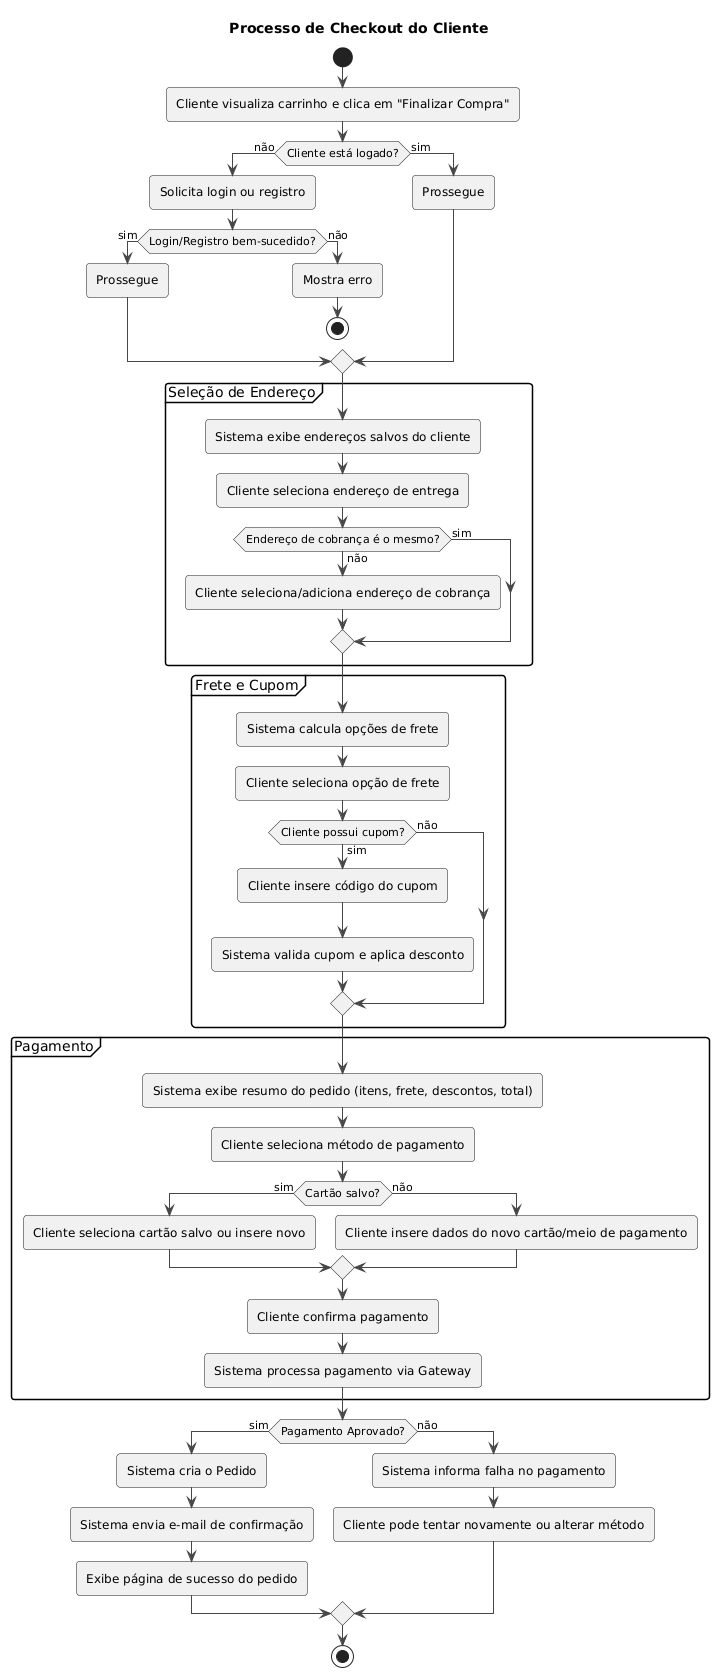

The diagram above was rendered by PlantUML. Its source (embedded in the PNG):
@startuml
!theme vibrant
title Processo de Checkout do Cliente

start
:Cliente visualiza carrinho e clica em "Finalizar Compra";
if (Cliente está logado?) then (não)
  :Solicita login ou registro;
  if (Login/Registro bem-sucedido?) then (sim)
    :Prossegue;
  else (não)
    :Mostra erro;
    stop
  endif
else (sim)
  :Prossegue;
endif
partition "Seleção de Endereço" {
  :Sistema exibe endereços salvos do cliente;
  :Cliente seleciona endereço de entrega;
  if (Endereço de cobrança é o mesmo?) then (sim)
  else (não)
    :Cliente seleciona/adiciona endereço de cobrança;
  endif
}
partition "Frete e Cupom" {
  :Sistema calcula opções de frete;
  :Cliente seleciona opção de frete;
  if (Cliente possui cupom?) then (sim)
    :Cliente insere código do cupom;
    :Sistema valida cupom e aplica desconto;
  else (não)
  endif
}
partition "Pagamento" {
  :Sistema exibe resumo do pedido (itens, frete, descontos, total);
  :Cliente seleciona método de pagamento;
  if (Cartão salvo?) then (sim)
    :Cliente seleciona cartão salvo ou insere novo;
  else (não)
    :Cliente insere dados do novo cartão/meio de pagamento;
  endif
  :Cliente confirma pagamento;
  :Sistema processa pagamento via Gateway;
}
if (Pagamento Aprovado?) then (sim)
  :Sistema cria o Pedido;
  :Sistema envia e-mail de confirmação;
  :Exibe página de sucesso do pedido;
else (não)
  :Sistema informa falha no pagamento;
  :Cliente pode tentar novamente ou alterar método;
endif
stop
@enduml